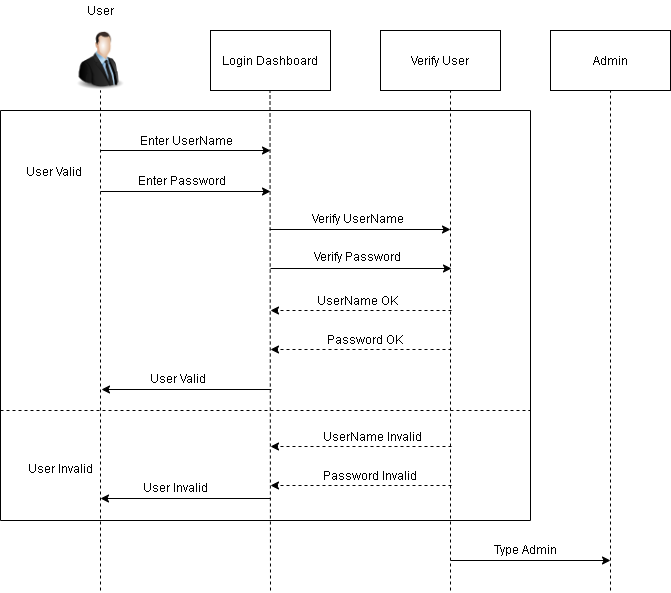

The diagram above was exported from draw.io. Its source (the exported page's mxGraphModel, read from the mxfile embedded in the PNG):
<mxGraphModel dx="1021" dy="545" grid="1" gridSize="10" guides="1" tooltips="1" connect="1" arrows="1" fold="1" page="1" pageScale="1" pageWidth="827" pageHeight="1169" math="0" shadow="0">
  <root>
    <mxCell id="WIyWlLk6GJQsqaUBKTNV-0" />
    <mxCell id="WIyWlLk6GJQsqaUBKTNV-1" parent="WIyWlLk6GJQsqaUBKTNV-0" />
    <mxCell id="M13_d3x2As2HRAUdvMyN-0" value="" style="image;html=1;labelBackgroundColor=#ffffff;image=img/lib/clip_art/people/Suit_Man_128x128.png" vertex="1" parent="WIyWlLk6GJQsqaUBKTNV-1">
      <mxGeometry x="70" y="40" width="80" height="60" as="geometry" />
    </mxCell>
    <mxCell id="M13_d3x2As2HRAUdvMyN-1" value="User" style="text;html=1;align=center;verticalAlign=middle;resizable=0;points=[];autosize=1;" vertex="1" parent="WIyWlLk6GJQsqaUBKTNV-1">
      <mxGeometry x="90" y="10" width="40" height="20" as="geometry" />
    </mxCell>
    <mxCell id="M13_d3x2As2HRAUdvMyN-2" value="" style="endArrow=none;dashed=1;html=1;entryX=0.5;entryY=1;entryDx=0;entryDy=0;" edge="1" parent="WIyWlLk6GJQsqaUBKTNV-1" target="M13_d3x2As2HRAUdvMyN-0">
      <mxGeometry width="50" height="50" relative="1" as="geometry">
        <mxPoint x="110" y="600" as="sourcePoint" />
        <mxPoint x="130" y="220" as="targetPoint" />
      </mxGeometry>
    </mxCell>
    <mxCell id="M13_d3x2As2HRAUdvMyN-3" value="Login Dashboard" style="rounded=0;whiteSpace=wrap;html=1;" vertex="1" parent="WIyWlLk6GJQsqaUBKTNV-1">
      <mxGeometry x="220" y="40" width="120" height="60" as="geometry" />
    </mxCell>
    <mxCell id="M13_d3x2As2HRAUdvMyN-4" value="Verify User" style="rounded=0;whiteSpace=wrap;html=1;" vertex="1" parent="WIyWlLk6GJQsqaUBKTNV-1">
      <mxGeometry x="390" y="40" width="120" height="60" as="geometry" />
    </mxCell>
    <mxCell id="M13_d3x2As2HRAUdvMyN-5" value="" style="endArrow=none;dashed=1;html=1;entryX=0.5;entryY=1;entryDx=0;entryDy=0;" edge="1" parent="WIyWlLk6GJQsqaUBKTNV-1">
      <mxGeometry width="50" height="50" relative="1" as="geometry">
        <mxPoint x="280" y="600" as="sourcePoint" />
        <mxPoint x="279.5" y="100" as="targetPoint" />
      </mxGeometry>
    </mxCell>
    <mxCell id="M13_d3x2As2HRAUdvMyN-6" value="" style="endArrow=none;dashed=1;html=1;entryX=0.5;entryY=1;entryDx=0;entryDy=0;" edge="1" parent="WIyWlLk6GJQsqaUBKTNV-1">
      <mxGeometry width="50" height="50" relative="1" as="geometry">
        <mxPoint x="460" y="600" as="sourcePoint" />
        <mxPoint x="460" y="100" as="targetPoint" />
      </mxGeometry>
    </mxCell>
    <mxCell id="M13_d3x2As2HRAUdvMyN-7" value="Admin" style="rounded=0;whiteSpace=wrap;html=1;" vertex="1" parent="WIyWlLk6GJQsqaUBKTNV-1">
      <mxGeometry x="560" y="40" width="120" height="60" as="geometry" />
    </mxCell>
    <mxCell id="M13_d3x2As2HRAUdvMyN-8" value="" style="endArrow=none;dashed=1;html=1;entryX=0.5;entryY=1;entryDx=0;entryDy=0;" edge="1" parent="WIyWlLk6GJQsqaUBKTNV-1" target="M13_d3x2As2HRAUdvMyN-7">
      <mxGeometry width="50" height="50" relative="1" as="geometry">
        <mxPoint x="620" y="600" as="sourcePoint" />
        <mxPoint x="640" y="150" as="targetPoint" />
      </mxGeometry>
    </mxCell>
    <mxCell id="M13_d3x2As2HRAUdvMyN-10" value="" style="endArrow=none;html=1;" edge="1" parent="WIyWlLk6GJQsqaUBKTNV-1">
      <mxGeometry width="50" height="50" relative="1" as="geometry">
        <mxPoint x="540" y="530" as="sourcePoint" />
        <mxPoint x="540" y="120" as="targetPoint" />
      </mxGeometry>
    </mxCell>
    <mxCell id="M13_d3x2As2HRAUdvMyN-11" value="" style="endArrow=none;html=1;" edge="1" parent="WIyWlLk6GJQsqaUBKTNV-1">
      <mxGeometry width="50" height="50" relative="1" as="geometry">
        <mxPoint x="10" y="120" as="sourcePoint" />
        <mxPoint x="540" y="120" as="targetPoint" />
      </mxGeometry>
    </mxCell>
    <mxCell id="M13_d3x2As2HRAUdvMyN-12" value="" style="endArrow=none;html=1;" edge="1" parent="WIyWlLk6GJQsqaUBKTNV-1">
      <mxGeometry width="50" height="50" relative="1" as="geometry">
        <mxPoint x="10" y="530" as="sourcePoint" />
        <mxPoint x="10" y="120" as="targetPoint" />
      </mxGeometry>
    </mxCell>
    <mxCell id="M13_d3x2As2HRAUdvMyN-13" value="" style="endArrow=classic;html=1;" edge="1" parent="WIyWlLk6GJQsqaUBKTNV-1">
      <mxGeometry width="50" height="50" relative="1" as="geometry">
        <mxPoint x="110" y="160" as="sourcePoint" />
        <mxPoint x="280" y="160" as="targetPoint" />
      </mxGeometry>
    </mxCell>
    <mxCell id="M13_d3x2As2HRAUdvMyN-14" value="" style="endArrow=classic;html=1;" edge="1" parent="WIyWlLk6GJQsqaUBKTNV-1">
      <mxGeometry width="50" height="50" relative="1" as="geometry">
        <mxPoint x="110" y="201" as="sourcePoint" />
        <mxPoint x="280" y="201" as="targetPoint" />
      </mxGeometry>
    </mxCell>
    <mxCell id="M13_d3x2As2HRAUdvMyN-15" value="" style="endArrow=classic;html=1;" edge="1" parent="WIyWlLk6GJQsqaUBKTNV-1">
      <mxGeometry width="50" height="50" relative="1" as="geometry">
        <mxPoint x="279" y="239" as="sourcePoint" />
        <mxPoint x="460" y="239" as="targetPoint" />
      </mxGeometry>
    </mxCell>
    <mxCell id="M13_d3x2As2HRAUdvMyN-16" value="Enter UserName" style="text;html=1;align=center;verticalAlign=middle;resizable=0;points=[];autosize=1;" vertex="1" parent="WIyWlLk6GJQsqaUBKTNV-1">
      <mxGeometry x="141" y="140" width="110" height="20" as="geometry" />
    </mxCell>
    <mxCell id="M13_d3x2As2HRAUdvMyN-19" value="Enter Password" style="text;html=1;align=center;verticalAlign=middle;resizable=0;points=[];autosize=1;" vertex="1" parent="WIyWlLk6GJQsqaUBKTNV-1">
      <mxGeometry x="141" y="180" width="100" height="20" as="geometry" />
    </mxCell>
    <mxCell id="M13_d3x2As2HRAUdvMyN-20" value="" style="endArrow=classic;html=1;" edge="1" parent="WIyWlLk6GJQsqaUBKTNV-1">
      <mxGeometry width="50" height="50" relative="1" as="geometry">
        <mxPoint x="280" y="278" as="sourcePoint" />
        <mxPoint x="461" y="278" as="targetPoint" />
      </mxGeometry>
    </mxCell>
    <mxCell id="M13_d3x2As2HRAUdvMyN-21" value="Verify UserName" style="text;html=1;align=center;verticalAlign=middle;resizable=0;points=[];autosize=1;" vertex="1" parent="WIyWlLk6GJQsqaUBKTNV-1">
      <mxGeometry x="312" y="218" width="110" height="20" as="geometry" />
    </mxCell>
    <mxCell id="M13_d3x2As2HRAUdvMyN-22" value="Verify Password" style="text;html=1;align=center;verticalAlign=middle;resizable=0;points=[];autosize=1;" vertex="1" parent="WIyWlLk6GJQsqaUBKTNV-1">
      <mxGeometry x="317" y="256" width="100" height="20" as="geometry" />
    </mxCell>
    <mxCell id="M13_d3x2As2HRAUdvMyN-25" value="" style="endArrow=classic;html=1;dashed=1;" edge="1" parent="WIyWlLk6GJQsqaUBKTNV-1">
      <mxGeometry width="50" height="50" relative="1" as="geometry">
        <mxPoint x="461" y="320" as="sourcePoint" />
        <mxPoint x="280" y="320" as="targetPoint" />
      </mxGeometry>
    </mxCell>
    <mxCell id="M13_d3x2As2HRAUdvMyN-26" value="" style="endArrow=classic;html=1;dashed=1;" edge="1" parent="WIyWlLk6GJQsqaUBKTNV-1">
      <mxGeometry width="50" height="50" relative="1" as="geometry">
        <mxPoint x="461" y="359" as="sourcePoint" />
        <mxPoint x="280" y="359" as="targetPoint" />
      </mxGeometry>
    </mxCell>
    <mxCell id="M13_d3x2As2HRAUdvMyN-27" value="UserName OK" style="text;html=1;align=center;verticalAlign=middle;resizable=0;points=[];autosize=1;" vertex="1" parent="WIyWlLk6GJQsqaUBKTNV-1">
      <mxGeometry x="317" y="300" width="100" height="20" as="geometry" />
    </mxCell>
    <mxCell id="M13_d3x2As2HRAUdvMyN-28" value="Password OK" style="text;html=1;align=center;verticalAlign=middle;resizable=0;points=[];autosize=1;" vertex="1" parent="WIyWlLk6GJQsqaUBKTNV-1">
      <mxGeometry x="329" y="339" width="90" height="20" as="geometry" />
    </mxCell>
    <mxCell id="M13_d3x2As2HRAUdvMyN-29" value="" style="endArrow=classic;html=1;" edge="1" parent="WIyWlLk6GJQsqaUBKTNV-1">
      <mxGeometry width="50" height="50" relative="1" as="geometry">
        <mxPoint x="281" y="399" as="sourcePoint" />
        <mxPoint x="111" y="399" as="targetPoint" />
      </mxGeometry>
    </mxCell>
    <mxCell id="M13_d3x2As2HRAUdvMyN-30" value="User Valid" style="text;html=1;align=center;verticalAlign=middle;resizable=0;points=[];autosize=1;" vertex="1" parent="WIyWlLk6GJQsqaUBKTNV-1">
      <mxGeometry x="152" y="378" width="70" height="20" as="geometry" />
    </mxCell>
    <mxCell id="M13_d3x2As2HRAUdvMyN-31" value="User Valid" style="text;html=1;align=center;verticalAlign=middle;resizable=0;points=[];autosize=1;" vertex="1" parent="WIyWlLk6GJQsqaUBKTNV-1">
      <mxGeometry x="28" y="171" width="70" height="20" as="geometry" />
    </mxCell>
    <mxCell id="M13_d3x2As2HRAUdvMyN-32" value="" style="endArrow=none;dashed=1;html=1;" edge="1" parent="WIyWlLk6GJQsqaUBKTNV-1">
      <mxGeometry width="50" height="50" relative="1" as="geometry">
        <mxPoint x="10" y="420" as="sourcePoint" />
        <mxPoint x="540" y="420" as="targetPoint" />
      </mxGeometry>
    </mxCell>
    <mxCell id="M13_d3x2As2HRAUdvMyN-33" value="" style="endArrow=classic;html=1;dashed=1;" edge="1" parent="WIyWlLk6GJQsqaUBKTNV-1">
      <mxGeometry width="50" height="50" relative="1" as="geometry">
        <mxPoint x="461" y="456" as="sourcePoint" />
        <mxPoint x="280" y="456" as="targetPoint" />
      </mxGeometry>
    </mxCell>
    <mxCell id="M13_d3x2As2HRAUdvMyN-34" value="" style="endArrow=classic;html=1;dashed=1;" edge="1" parent="WIyWlLk6GJQsqaUBKTNV-1">
      <mxGeometry width="50" height="50" relative="1" as="geometry">
        <mxPoint x="461" y="495" as="sourcePoint" />
        <mxPoint x="280" y="495" as="targetPoint" />
      </mxGeometry>
    </mxCell>
    <mxCell id="M13_d3x2As2HRAUdvMyN-36" value="UserName Invalid" style="text;html=1;align=center;verticalAlign=middle;resizable=0;points=[];autosize=1;" vertex="1" parent="WIyWlLk6GJQsqaUBKTNV-1">
      <mxGeometry x="327" y="436" width="110" height="20" as="geometry" />
    </mxCell>
    <mxCell id="M13_d3x2As2HRAUdvMyN-37" value="Password Invalid" style="text;html=1;align=center;verticalAlign=middle;resizable=0;points=[];autosize=1;" vertex="1" parent="WIyWlLk6GJQsqaUBKTNV-1">
      <mxGeometry x="324" y="475" width="110" height="20" as="geometry" />
    </mxCell>
    <mxCell id="M13_d3x2As2HRAUdvMyN-38" value="User Invalid" style="text;html=1;align=center;verticalAlign=middle;resizable=0;points=[];autosize=1;" vertex="1" parent="WIyWlLk6GJQsqaUBKTNV-1">
      <mxGeometry x="30" y="468" width="80" height="20" as="geometry" />
    </mxCell>
    <mxCell id="M13_d3x2As2HRAUdvMyN-39" value="" style="endArrow=classic;html=1;" edge="1" parent="WIyWlLk6GJQsqaUBKTNV-1">
      <mxGeometry width="50" height="50" relative="1" as="geometry">
        <mxPoint x="280" y="508" as="sourcePoint" />
        <mxPoint x="110" y="508" as="targetPoint" />
      </mxGeometry>
    </mxCell>
    <mxCell id="M13_d3x2As2HRAUdvMyN-40" value="User Invalid" style="text;html=1;align=center;verticalAlign=middle;resizable=0;points=[];autosize=1;" vertex="1" parent="WIyWlLk6GJQsqaUBKTNV-1">
      <mxGeometry x="145" y="487" width="80" height="20" as="geometry" />
    </mxCell>
    <mxCell id="M13_d3x2As2HRAUdvMyN-41" value="" style="endArrow=none;html=1;" edge="1" parent="WIyWlLk6GJQsqaUBKTNV-1">
      <mxGeometry width="50" height="50" relative="1" as="geometry">
        <mxPoint x="10" y="530" as="sourcePoint" />
        <mxPoint x="540" y="530" as="targetPoint" />
      </mxGeometry>
    </mxCell>
    <mxCell id="M13_d3x2As2HRAUdvMyN-42" value="" style="endArrow=classic;html=1;" edge="1" parent="WIyWlLk6GJQsqaUBKTNV-1">
      <mxGeometry width="50" height="50" relative="1" as="geometry">
        <mxPoint x="460" y="570" as="sourcePoint" />
        <mxPoint x="620" y="570" as="targetPoint" />
      </mxGeometry>
    </mxCell>
    <mxCell id="M13_d3x2As2HRAUdvMyN-43" value="Type Admin" style="text;html=1;align=center;verticalAlign=middle;resizable=0;points=[];autosize=1;" vertex="1" parent="WIyWlLk6GJQsqaUBKTNV-1">
      <mxGeometry x="495" y="549" width="80" height="20" as="geometry" />
    </mxCell>
  </root>
</mxGraphModel>